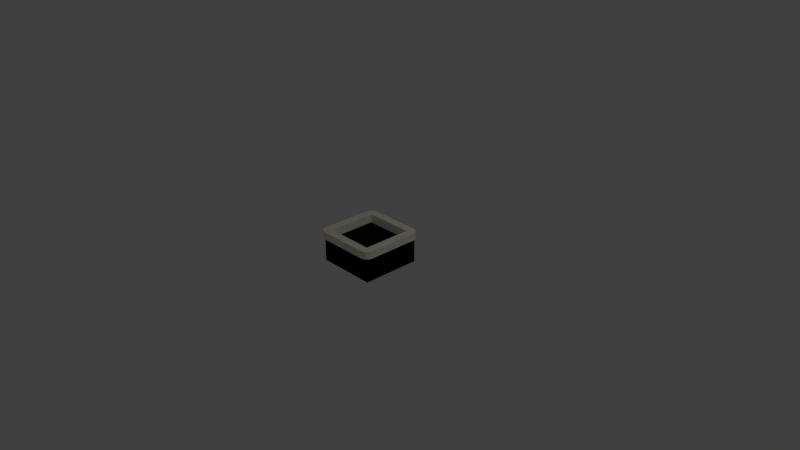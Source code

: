 # Source: Basurero.blend  (saved by Blender 2.79.0; exported with 4.5.12 LTS)
import bpy
from mathutils import Matrix  # noqa: F401  (used for matrix-valued properties, if any)

bpy.ops.wm.read_factory_settings(use_empty=True)
scene = bpy.context.scene
scene.name = 'Scene'

# ---- collections
col_collection_1 = bpy.data.collections.new('Collection 1'); scene.collection.children.link(col_collection_1)

# ---- materials (node trees are filled in below, after node groups)
mat_verde = bpy.data.materials.new('Verde')
mat_verde.alpha_threshold = 0.0
mat_verde.use_transparent_shadow = False
mat_verde.diffuse_color = (0.0047, 1.0, 0.0, 1.0)
mat_verde.roughness = 0.5
mat_verde.line_color = (0.0, 0.0, 0.0, 1.0)
mat_negro = bpy.data.materials.new('Negro')
mat_negro.alpha_threshold = 0.0
mat_negro.use_transparent_shadow = False
mat_negro.diffuse_color = (0.005333, 0.005333, 0.005333, 1.0)
mat_negro.roughness = 0.5
mat_beige_claro = bpy.data.materials.new('Beige claro')
mat_beige_claro.alpha_threshold = 0.0
mat_beige_claro.use_transparent_shadow = False
mat_beige_claro.diffuse_color = (0.9131, 0.9131, 0.7157, 1.0)
mat_beige_claro.roughness = 0.5

# ---- material node trees

# ---- world
world_world = bpy.data.worlds.new('World'); scene.world = world_world
world_world.color = (0.05088, 0.05088, 0.05088)
world_world.use_sun_shadow = False
world_world.sun_shadow_jitter_overblur = 0.0
world_world.cycles.sampling_method = 'MANUAL'

# ---- cameras
cam_camera = bpy.data.cameras.new('Camera')
cam_camera.clip_end = 100.0
cam_camera.lens = 35.0
cam_camera.sensor_width = 32.0
cam_camera.sensor_height = 18.0
cam_camera.ortho_scale = 7.314
cam_camera.dof.focus_distance = 0.0
cam_camera.dof.aperture_fstop = 128.0

# ---- lights
light_lamp = bpy.data.lights.new('Lamp', 'POINT')
light_lamp.transmission_factor = 0.0
light_lamp.cutoff_distance = 30.0
light_lamp.energy = 100.0
light_lamp.shadow_buffer_clip_start = 1.001
light_lamp.shadow_soft_size = 0.1
light_lamp.shadow_maximum_resolution = 0.006
light_lamp.use_absolute_resolution = True

# ---- meshes
me_cube_001 = bpy.data.meshes.new('Cube.001')
me_cube_001.from_pydata([(-0.9887, -0.9721, 0.02443), (-0.9887, -0.9721, 1.402), (-0.9887, 1.028, 0.02443), (-0.9887, 1.028, 1.402), (1.011, -0.9721, 0.02443), (1.011, -0.9721, 1.402), (1.011, 1.028, 0.02443), (1.011, 1.028, 1.402), (-0.9887, 1.028, 0.8408), (-0.9887, -0.9721, 0.8408), (1.011, 1.028, 0.8408), (1.011, -0.9721, 0.8408), (-0.9887, 1.028, 1.171), (-0.9887, -0.9721, 1.171), (1.011, 1.028, 1.171), (1.011, -0.9721, 1.171), (0.8348, 0.838, 1.581), (0.8348, -0.8142, 1.581), (-0.8252, -0.8142, 1.581), (-0.8252, 0.838, 1.581), (0.7789, 0.7823, 1.219), (0.7789, -0.7585, 1.219), (-0.7693, -0.7585, 1.219), (-0.7693, 0.7823, 1.219), (-0.8477, 1.111, 1.219), (-1.099, 0.8604, 1.219), (-0.9214, 0.9337, 1.219), (-0.9037, 1.105, 1.219), (-0.9569, 1.086, 1.219), (-1.005, 1.056, 1.219), (-1.044, 1.017, 1.219), (-1.074, 0.9691, 1.219), (-1.093, 0.9161, 1.219), (-1.099, 0.8604, 1.581), (-0.8477, 1.111, 1.581), (-0.9214, 0.9337, 1.581), (-1.093, 0.9161, 1.581), (-1.074, 0.9691, 1.581), (-1.044, 1.017, 1.581), (-1.005, 1.056, 1.581), (-0.9569, 1.086, 1.581), (-0.9037, 1.105, 1.581), (-1.099, -0.8425, 1.219), (-0.8536, -1.087, 1.219), (-0.9256, -0.9141, 1.219), (-1.093, -0.8969, 1.219), (-1.075, -0.9486, 1.219), (-1.046, -0.995, 1.219), (-1.007, -1.034, 1.219), (-0.9602, -1.063, 1.219), (-0.9083, -1.081, 1.219), (-0.8536, -1.087, 1.581), (-1.099, -0.8425, 1.581), (-0.9256, -0.9141, 1.581), (-0.9083, -1.081, 1.581), (-0.9602, -1.063, 1.581), (-1.007, -1.034, 1.581), (-1.046, -0.995, 1.581), (-1.075, -0.9486, 1.581), (-1.093, -0.8969, 1.581), (0.8563, -1.087, 1.219), (1.109, -0.8356, 1.219), (0.9303, -0.9092, 1.219), (0.9125, -1.081, 1.219), (0.9659, -1.062, 1.219), (1.014, -1.032, 1.219), (1.054, -0.9924, 1.219), (1.084, -0.9447, 1.219), (1.103, -0.8915, 1.219), (1.109, -0.8356, 1.581), (0.8563, -1.087, 1.581), (0.9303, -0.9092, 1.581), (1.103, -0.8915, 1.581), (1.084, -0.9447, 1.581), (1.054, -0.9924, 1.581), (1.014, -1.032, 1.581), (0.9659, -1.062, 1.581), (0.9125, -1.081, 1.581), (1.109, 0.892, 1.219), (0.8891, 1.111, 1.219), (0.9534, 0.9561, 1.219), (1.103, 0.9407, 1.219), (1.087, 0.987, 1.219), (1.061, 1.028, 1.219), (1.026, 1.063, 1.219), (0.9844, 1.089, 1.219), (0.938, 1.105, 1.219), (0.8891, 1.111, 1.581), (1.109, 0.892, 1.581), (0.9534, 0.9561, 1.581), (0.938, 1.105, 1.581), (0.9844, 1.089, 1.581), (1.026, 1.063, 1.581), (1.061, 1.028, 1.581), (1.087, 0.987, 1.581), (1.103, 0.9407, 1.581)], [], [(0, 1, 3, 2), (2, 3, 7, 6), (6, 7, 5, 4), (4, 5, 1, 0), (0, 4, 11, 9), (9, 11, 15, 13), (6, 2, 8, 10), (2, 0, 9, 8), (4, 6, 10, 11), (12, 13, 15, 14), (10, 8, 12, 14), (11, 10, 14, 15), (8, 9, 13, 12), (23, 20, 16, 19), (23, 26, 24, 79, 80, 20), (17, 71, 69, 88, 89, 16), (21, 62, 60, 43, 44, 22), (16, 89, 87, 34, 35, 19), (22, 44, 42, 25, 26, 23), (88, 69, 61, 78), (18, 53, 51, 70, 71, 17), (19, 35, 33, 52, 53, 18), (21, 17, 16, 20), (22, 18, 17, 21), (23, 19, 18, 22), (24, 26, 27), (27, 26, 28), (28, 26, 29), (29, 26, 30), (30, 26, 31), (31, 26, 32), (32, 26, 25), (33, 35, 36), (36, 35, 37), (37, 35, 38), (38, 35, 39), (39, 35, 40), (40, 35, 41), (41, 35, 34), (33, 36, 32, 25), (36, 37, 31, 32), (37, 38, 30, 31), (38, 39, 29, 30), (39, 40, 28, 29), (40, 41, 27, 28), (41, 34, 24, 27), (20, 80, 78, 61, 62, 21), (42, 44, 45), (45, 44, 46), (46, 44, 47), (47, 44, 48), (48, 44, 49), (49, 44, 50), (50, 44, 43), (51, 53, 54), (54, 53, 55), (55, 53, 56), (56, 53, 57), (57, 53, 58), (58, 53, 59), (59, 53, 52), (51, 54, 50, 43), (54, 55, 49, 50), (55, 56, 48, 49), (56, 57, 47, 48), (57, 58, 46, 47), (58, 59, 45, 46), (59, 52, 42, 45), (52, 33, 25, 42), (60, 62, 63), (63, 62, 64), (64, 62, 65), (65, 62, 66), (66, 62, 67), (67, 62, 68), (68, 62, 61), (69, 71, 72), (72, 71, 73), (73, 71, 74), (74, 71, 75), (75, 71, 76), (76, 71, 77), (77, 71, 70), (69, 72, 68, 61), (72, 73, 67, 68), (73, 74, 66, 67), (74, 75, 65, 66), (75, 76, 64, 65), (76, 77, 63, 64), (77, 70, 60, 63), (70, 51, 43, 60), (78, 80, 81), (81, 80, 82), (82, 80, 83), (83, 80, 84), (84, 80, 85), (85, 80, 86), (86, 80, 79), (87, 89, 90), (90, 89, 91), (91, 89, 92), (92, 89, 93), (93, 89, 94), (94, 89, 95), (95, 89, 88), (87, 90, 86, 79), (90, 91, 85, 86), (91, 92, 84, 85), (92, 93, 83, 84), (93, 94, 82, 83), (94, 95, 81, 82), (95, 88, 78, 81), (79, 24, 34, 87)])
me_cube_001.polygons.foreach_set('material_index', [0, 0, 0, 0, 0, 0, 0, 0, 0, 1, 0, 0, 0, 2, 2, 2, 2, 2, 2, 2, 2, 2, 2, 2, 2, 2, 2, 2, 2, 2, 2, 2, 2, 2, 2, 2, 2, 2, 2, 2, 2, 2, 2, 2, 2, 2, 2, 2, 2, 2, 2, 2, 2, 2, 2, 2, 2, 2, 2, 2, 2, 2, 2, 2, 2, 2, 2, 2, 2, 2, 2, 2, 2, 2, 2, 2, 2, 2, 2, 2, 2, 2, 2, 2, 2, 2, 2, 2, 2, 2, 2, 2, 2, 2, 2, 2, 2, 2, 2, 2, 2, 2, 2, 2, 2, 2, 2, 2, 2, 2, 2, 2, 2])
me_cube_001.materials.append(mat_verde)
me_cube_001.materials.append(mat_negro)
me_cube_001.materials.append(mat_beige_claro)
me_cube_001.use_remesh_preserve_volume = False
me_cube_001.use_remesh_preserve_attributes = False
me_cube_001.use_mirror_vertex_groups = False
me_cube_001.update()

# ---- objects
ob_basurero = bpy.data.objects.new('Basurero', me_cube_001)
ob_lamp = bpy.data.objects.new('Lamp', light_lamp)
ob_camera = bpy.data.objects.new('Camera', cam_camera)

# ---- transforms, parenting, visibility, modifiers, constraints
ob_basurero.location = (0.0, 0.0, 0.0)
ob_basurero.scale = (0.4032, 0.4032, 0.2811)
ob_basurero.lineart.crease_threshold = 0.0
ob_lamp.location = (4.076, 1.005, 6.012)
ob_lamp.rotation_euler = (0.6503, 0.05522, 1.866)
ob_lamp.lock_rotations_4d = False
ob_lamp.empty_display_type = 'ARROWS'
ob_lamp.color = (0.0, 0.0, 0.0, 0.0)
ob_lamp.lineart.crease_threshold = 0.0
ob_camera.location = (7.481, -6.508, 5.452)
ob_camera.rotation_euler = (1.109, 0.0, 0.8149)
ob_camera.lock_rotations_4d = False
ob_camera.empty_display_type = 'ARROWS'
ob_camera.color = (0.0, 0.0, 0.0, 0.0)
ob_camera.display_type = 'WIRE'
ob_camera.lineart.crease_threshold = 0.0

# ---- collection membership
col_collection_1.objects.link(ob_basurero)
col_collection_1.objects.link(ob_lamp)
col_collection_1.objects.link(ob_camera)

# ---- scene / render settings (as saved in the file)
scene.camera = ob_camera
scene.frame_start = 1; scene.frame_end = 250; scene.frame_set(250)
scene.render.engine = 'BLENDER_EEVEE_NEXT'
scene.render.resolution_percentage = 50
scene.render.dither_intensity = 0.0
scene.cycles.use_denoising = False
scene.cycles.samples = 128
scene.cycles.sampling_pattern = 'TABULATED_SOBOL'
scene.cycles.use_adaptive_sampling = False
scene.cycles.use_light_tree = False
scene.cycles.blur_glossy = 0.0
scene.cycles.sample_clamp_indirect = 0.0
scene.view_settings.view_transform = 'Standard'
bpy.context.view_layer.update()
